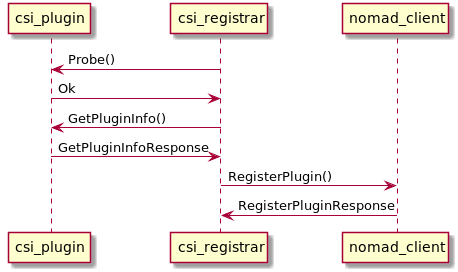

The diagram above was rendered by PlantUML. Its source (embedded in the PNG):
@startuml
participant csi_plugin
participant csi_registrar
participant nomad_client

csi_registrar -> csi_plugin : Probe()
csi_plugin -> csi_registrar : Ok

csi_registrar -> csi_plugin : GetPluginInfo()
csi_plugin -> csi_registrar : GetPluginInfoResponse

csi_registrar -> nomad_client : RegisterPlugin()
nomad_client -> csi_registrar : RegisterPluginResponse
@enduml